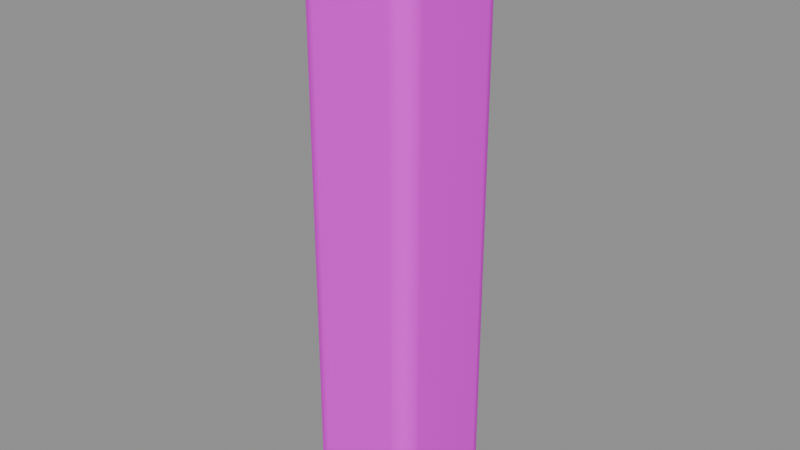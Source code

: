# Source: wall_pier.blend  (saved by Blender 4.5.87; exported with 4.5.12 LTS)
import bpy
from mathutils import Matrix  # noqa: F401  (used for matrix-valued properties, if any)

bpy.ops.wm.read_factory_settings(use_empty=True)
scene = bpy.context.scene
scene.name = 'Scene'

# ---- collections
col_sea_scene_blb_wall_pier = bpy.data.collections.new('SEA-SCENE-BLB-WALL-PIER'); scene.collection.children.link(col_sea_scene_blb_wall_pier)

# ---- images (referenced by path relative to the original .blend; pixels are not part of the script)
import os
ASSET_DIR = os.environ.get("B2B_ASSET_DIR", "")  # directory of the original .blend (textures are referenced by path, not embedded)
HERE = os.path.dirname(os.path.abspath(__file__))  # packed textures are extracted next to this script under _unpacked/

def load_image(name, relpath, width, height, colorspace="sRGB"):
    """Load a texture the original file referenced (path relative to the .blend, or extracted next to this script)."""
    p = next((c for c in (os.path.join(HERE, relpath), os.path.join(ASSET_DIR, relpath)) if relpath and os.path.exists(c)), "")
    if p:
        img = bpy.data.images.load(p, check_existing=True)
        img.name = name
    else:  # same state as the original file: an image datablock whose file is absent (Cycles renders it pink)
        img = bpy.data.images.new(name, width, height)
        img.source = "FILE"
        img.filepath = "//" + (relpath or name)
    img.colorspace_settings.name = colorspace
    return img
img_sea_cozy_8x8_512_png = load_image('sea_cozy_8x8_512.png', 'sea_cabin_muted_8x8_512.png', 1024, 1024, 'sRGB')

# ---- materials (node trees are filled in below, after node groups)
mat_sea_matte = bpy.data.materials.new('SEA_Matte')

# ---- material node trees
mat_sea_matte.use_nodes = True; mat_sea_matte.node_tree.nodes.clear()
_N = mat_sea_matte.node_tree.nodes; _L = mat_sea_matte.node_tree.links
n0 = _N.new('ShaderNodeUVMap'); n0.name = 'UV Map'; n0.location = (0, 0)
n0.width = 160
n0.uv_map = 'PaletteUV'
n1 = _N.new('ShaderNodeTexImage'); n1.name = 'Image Texture'; n1.location = (0, 0)
n1.image = img_sea_cozy_8x8_512_png
n1.interpolation = 'Closest'
n2 = _N.new('ShaderNodeBsdfPrincipled'); n2.name = 'Principled BSDF'; n2.location = (0, 0)
n2.inputs[2].default_value = 0.62
n2.inputs[10].default_value = 0.005
n2.inputs[13].default_value = 0.25
n3 = _N.new('ShaderNodeOutputMaterial'); n3.name = 'Material Output'; n3.location = (0, 0)
n4 = _N.new('ShaderNodeHueSaturation'); n4.name = 'Hue/Saturation/Value'; n4.location = (0, 0)
n4.width = 160
n5 = _N.new('ShaderNodeSeparateXYZ'); n5.name = 'Separate XYZ'; n5.location = (0, 0)
n6 = _N.new('ShaderNodeMath'); n6.name = 'Math'; n6.location = (0, 0)
n6.operation = 'MULTIPLY'
n6.inputs[1].default_value = 8.0
n7 = _N.new('ShaderNodeMath'); n7.name = 'Math.001'; n7.location = (0, 0)
n7.operation = 'FLOOR'
n8 = _N.new('ShaderNodeMath'); n8.name = 'Math.002'; n8.location = (0, 0)
n8.operation = 'COMPARE'
n8.inputs[1].default_value = 5.0
n8.inputs[2].default_value = 0.01
n9 = _N.new('ShaderNodeMath'); n9.name = 'Math.003'; n9.location = (0, 0)
n9.operation = 'MULTIPLY'
n9.inputs[1].default_value = 8.0
n10 = _N.new('ShaderNodeMath'); n10.name = 'Math.004'; n10.location = (0, 0)
n10.operation = 'FLOOR'
n11 = _N.new('ShaderNodeMath'); n11.name = 'Math.005'; n11.location = (0, 0)
n11.operation = 'COMPARE'
n11.inputs[1].default_value = 5.0
n11.inputs[2].default_value = 0.01
n12 = _N.new('ShaderNodeMath'); n12.name = 'Math.006'; n12.location = (0, 0)
n12.operation = 'MULTIPLY'
n13 = _N.new('ShaderNodeMath'); n13.name = 'Math.007'; n13.location = (0, 0)
n13.operation = 'MULTIPLY'
n13.inputs[1].default_value = 8.0
n14 = _N.new('ShaderNodeMath'); n14.name = 'Math.008'; n14.location = (0, 0)
n14.operation = 'FLOOR'
n15 = _N.new('ShaderNodeMath'); n15.name = 'Math.009'; n15.location = (0, 0)
n15.operation = 'COMPARE'
n15.inputs[1].default_value = 4.0
n15.inputs[2].default_value = 0.01
n16 = _N.new('ShaderNodeMath'); n16.name = 'Math.010'; n16.location = (0, 0)
n16.operation = 'MULTIPLY'
n16.inputs[1].default_value = 8.0
n17 = _N.new('ShaderNodeMath'); n17.name = 'Math.011'; n17.location = (0, 0)
n17.operation = 'FLOOR'
n18 = _N.new('ShaderNodeMath'); n18.name = 'Math.012'; n18.location = (0, 0)
n18.operation = 'COMPARE'
n18.inputs[1].default_value = 1.0
n18.inputs[2].default_value = 0.01
n19 = _N.new('ShaderNodeMath'); n19.name = 'Math.013'; n19.location = (0, 0)
n19.operation = 'MULTIPLY'
n20 = _N.new('ShaderNodeMath'); n20.name = 'Math.014'; n20.location = (0, 0)
n20.operation = 'MULTIPLY_ADD'
n20.inputs[1].default_value = -0.016
n21 = _N.new('ShaderNodeMath'); n21.name = 'Math.015'; n21.location = (0, 0)
n21.operation = 'MULTIPLY_ADD'
n21.inputs[1].default_value = 0.26
n21.inputs[2].default_value = 1.0
n22 = _N.new('ShaderNodeMath'); n22.name = 'Math.016'; n22.location = (0, 0)
n22.operation = 'MULTIPLY_ADD'
n22.inputs[1].default_value = -0.24
n22.inputs[2].default_value = 1.04
_L.new(n0.outputs[0], n1.inputs[0])
_L.new(n1.outputs[0], n4.inputs[4])
_L.new(n4.outputs[0], n2.inputs[0])
_L.new(n2.outputs[0], n3.inputs[0])
_L.new(n0.outputs[0], n5.inputs[0])
_L.new(n5.outputs[0], n6.inputs[0])
_L.new(n6.outputs[0], n7.inputs[0])
_L.new(n7.outputs[0], n8.inputs[0])
_L.new(n5.outputs[1], n9.inputs[0])
_L.new(n9.outputs[0], n10.inputs[0])
_L.new(n10.outputs[0], n11.inputs[0])
_L.new(n8.outputs[0], n12.inputs[0])
_L.new(n11.outputs[0], n12.inputs[1])
_L.new(n5.outputs[0], n13.inputs[0])
_L.new(n13.outputs[0], n14.inputs[0])
_L.new(n14.outputs[0], n15.inputs[0])
_L.new(n5.outputs[1], n16.inputs[0])
_L.new(n16.outputs[0], n17.inputs[0])
_L.new(n17.outputs[0], n18.inputs[0])
_L.new(n15.outputs[0], n19.inputs[0])
_L.new(n18.outputs[0], n19.inputs[1])
_L.new(n12.outputs[0], n20.inputs[0])
_L.new(n20.outputs[0], n4.inputs[0])
_L.new(n12.outputs[0], n21.inputs[0])
_L.new(n21.outputs[0], n4.inputs[2])
_L.new(n19.outputs[0], n22.inputs[0])
_L.new(n22.outputs[0], n4.inputs[1])
n3.is_active_output = True

# ---- meshes
me_cube_017 = bpy.data.meshes.new('Cube.017')
me_cube_017.from_pydata([(-0.115, -0.125, 0.0), (-0.115, -0.18, 0.055), (-0.17, -0.125, 0.055), (-0.115, -0.1525, 0.007348), (-0.1425, -0.125, 0.007348), (-0.1413, -0.1513, 0.01449), (-0.1425, -0.1727, 0.055), (-0.115, -0.1727, 0.02754), (-0.1413, -0.1655, 0.0287), (-0.1627, -0.125, 0.02754), (-0.1627, -0.1525, 0.055), (-0.1555, -0.1513, 0.0287), (-0.115, -0.18, 1.665), (-0.115, -0.125, 1.72), (-0.17, -0.125, 1.665), (-0.115, -0.1727, 1.692), (-0.1425, -0.1727, 1.665), (-0.1413, -0.1655, 1.691), (-0.1425, -0.125, 1.713), (-0.115, -0.1525, 1.713), (-0.1413, -0.1513, 1.706), (-0.1627, -0.1525, 1.665), (-0.1627, -0.125, 1.692), (-0.1555, -0.1513, 1.691), (-0.115, 0.125, 0.0), (-0.17, 0.125, 0.055), (-0.115, 0.18, 0.055), (-0.1425, 0.125, 0.007348), (-0.115, 0.1525, 0.007348), (-0.1413, 0.1513, 0.01449), (-0.1627, 0.1525, 0.055), (-0.1627, 0.125, 0.02754), (-0.1555, 0.1513, 0.0287), (-0.115, 0.1727, 0.02754), (-0.1425, 0.1727, 0.055), (-0.1413, 0.1655, 0.0287), (-0.115, 0.125, 1.72), (-0.115, 0.18, 1.665), (-0.17, 0.125, 1.665), (-0.115, 0.1525, 1.713), (-0.1425, 0.125, 1.713), (-0.1413, 0.1513, 1.706), (-0.1425, 0.1727, 1.665), (-0.115, 0.1727, 1.692), (-0.1413, 0.1655, 1.691), (-0.1627, 0.125, 1.692), (-0.1627, 0.1525, 1.665), (-0.1555, 0.1513, 1.691), (0.115, -0.125, 0.0), (0.17, -0.125, 0.055), (0.115, -0.18, 0.055), (0.1425, -0.125, 0.007348), (0.115, -0.1525, 0.007348), (0.1413, -0.1513, 0.01449), (0.1627, -0.1525, 0.055), (0.1627, -0.125, 0.02754), (0.1555, -0.1513, 0.0287), (0.115, -0.1727, 0.02754), (0.1425, -0.1727, 0.055), (0.1413, -0.1655, 0.0287), (0.115, -0.125, 1.72), (0.115, -0.18, 1.665), (0.17, -0.125, 1.665), (0.115, -0.1525, 1.713), (0.1425, -0.125, 1.713), (0.1413, -0.1513, 1.706), (0.1425, -0.1727, 1.665), (0.115, -0.1727, 1.692), (0.1413, -0.1655, 1.691), (0.1627, -0.125, 1.692), (0.1627, -0.1525, 1.665), (0.1555, -0.1513, 1.691), (0.115, 0.125, 0.0), (0.115, 0.18, 0.055), (0.17, 0.125, 0.055), (0.115, 0.1525, 0.007348), (0.1425, 0.125, 0.007348), (0.1413, 0.1513, 0.01449), (0.1425, 0.1727, 0.055), (0.115, 0.1727, 0.02754), (0.1413, 0.1655, 0.0287), (0.1627, 0.125, 0.02754), (0.1627, 0.1525, 0.055), (0.1555, 0.1513, 0.0287), (0.115, 0.125, 1.72), (0.17, 0.125, 1.665), (0.115, 0.18, 1.665), (0.1425, 0.125, 1.713), (0.115, 0.1525, 1.713), (0.1413, 0.1513, 1.706), (0.1627, 0.1525, 1.665), (0.1627, 0.125, 1.692), (0.1555, 0.1513, 1.691), (0.115, 0.1727, 1.692), (0.1425, 0.1727, 1.665), (0.1413, 0.1655, 1.691)], [], [(0, 3, 5, 4), (3, 7, 8, 5), (1, 6, 8, 7), (6, 10, 11, 8), (2, 9, 11, 10), (9, 4, 5, 11), (5, 8, 11), (12, 15, 17, 16), (15, 19, 20, 17), (13, 18, 20, 19), (18, 22, 23, 20), (14, 21, 23, 22), (21, 16, 17, 23), (17, 20, 23), (24, 27, 29, 28), (27, 31, 32, 29), (25, 30, 32, 31), (30, 34, 35, 32), (26, 33, 35, 34), (33, 28, 29, 35), (29, 32, 35), (36, 39, 41, 40), (39, 43, 44, 41), (37, 42, 44, 43), (42, 46, 47, 44), (38, 45, 47, 46), (45, 40, 41, 47), (41, 44, 47), (48, 51, 53, 52), (51, 55, 56, 53), (49, 54, 56, 55), (54, 58, 59, 56), (50, 57, 59, 58), (57, 52, 53, 59), (53, 56, 59), (60, 63, 65, 64), (63, 67, 68, 65), (61, 66, 68, 67), (66, 70, 71, 68), (62, 69, 71, 70), (69, 64, 65, 71), (65, 68, 71), (72, 75, 77, 76), (75, 79, 80, 77), (73, 78, 80, 79), (78, 82, 83, 80), (74, 81, 83, 82), (81, 76, 77, 83), (77, 80, 83), (84, 87, 89, 88), (87, 91, 92, 89), (85, 90, 92, 91), (90, 94, 95, 92), (86, 93, 95, 94), (93, 88, 89, 95), (89, 92, 95), (24, 0, 4, 27), (27, 4, 9, 31), (31, 9, 2, 25), (1, 12, 16, 6), (6, 16, 21, 10), (10, 21, 14, 2), (13, 36, 40, 18), (18, 40, 45, 22), (22, 45, 38, 14), (37, 26, 34, 42), (42, 34, 30, 46), (46, 30, 25, 38), (72, 24, 28, 75), (75, 28, 33, 79), (79, 33, 26, 73), (36, 84, 88, 39), (39, 88, 93, 43), (43, 93, 86, 37), (85, 74, 82, 90), (90, 82, 78, 94), (94, 78, 73, 86), (48, 72, 76, 51), (51, 76, 81, 55), (55, 81, 74, 49), (84, 60, 64, 87), (87, 64, 69, 91), (91, 69, 62, 85), (61, 50, 58, 66), (66, 58, 54, 70), (70, 54, 49, 62), (0, 48, 52, 3), (3, 52, 57, 7), (7, 57, 50, 1), (60, 13, 19, 63), (63, 19, 15, 67), (67, 15, 12, 61), (24, 72, 48, 0), (2, 14, 38, 25), (50, 61, 12, 1), (84, 36, 13, 60), (26, 37, 86, 73), (74, 85, 62, 49)])
me_cube_017.polygons.foreach_set('use_smooth', [True] * 98)
_uv = me_cube_017.uv_layers.new(name='PaletteUV')
_uv.uv.foreach_set('vector', [0.5875, 0.9375, 0.5625, 0.9625, 0.5375, 0.9375, 0.5625, 0.9125, 0.5875, 0.9375, 0.5625, 0.9625, 0.5375, 0.9375, 0.5625, 0.9125, 0.5875, 0.9375, 0.5625, 0.9625, 0.5375, 0.9375, 0.5625, 0.9125, 0.5875, 0.9375, 0.5625, 0.9625, 0.5375, 0.9375, 0.5625, 0.9125, 0.5875, 0.9375, 0.5625, 0.9625, 0.5375, 0.9375, 0.5625, 0.9125, 0.5875, 0.9375, 0.5625, 0.9625, 0.5375, 0.9375, 0.5625, 0.9125, 0.5875, 0.9375, 0.55, 0.9592, 0.55, 0.9158, 0.5875, 0.9375, 0.5625, 0.9625, 0.5375, 0.9375, 0.5625, 0.9125, 0.5875, 0.9375, 0.5625, 0.9625, 0.5375, 0.9375, 0.5625, 0.9125, 0.5875, 0.9375, 0.5625, 0.9625, 0.5375, 0.9375, 0.5625, 0.9125, 0.5875, 0.9375, 0.5625, 0.9625, 0.5375, 0.9375, 0.5625, 0.9125, 0.5875, 0.9375, 0.5625, 0.9625, 0.5375, 0.9375, 0.5625, 0.9125, 0.5875, 0.9375, 0.5625, 0.9625, 0.5375, 0.9375, 0.5625, 0.9125, 0.5875, 0.9375, 0.55, 0.9592, 0.55, 0.9158, 0.5875, 0.9375, 0.5625, 0.9625, 0.5375, 0.9375, 0.5625, 0.9125, 0.5875, 0.9375, 0.5625, 0.9625, 0.5375, 0.9375, 0.5625, 0.9125, 0.5875, 0.9375, 0.5625, 0.9625, 0.5375, 0.9375, 0.5625, 0.9125, 0.5875, 0.9375, 0.5625, 0.9625, 0.5375, 0.9375, 0.5625, 0.9125, 0.5875, 0.9375, 0.5625, 0.9625, 0.5375, 0.9375, 0.5625, 0.9125, 0.5875, 0.9375, 0.5625, 0.9625, 0.5375, 0.9375, 0.5625, 0.9125, 0.5875, 0.9375, 0.55, 0.9592, 0.55, 0.9158, 0.5875, 0.9375, 0.5625, 0.9625, 0.5375, 0.9375, 0.5625, 0.9125, 0.5875, 0.9375, 0.5625, 0.9625, 0.5375, 0.9375, 0.5625, 0.9125, 0.5875, 0.9375, 0.5625, 0.9625, 0.5375, 0.9375, 0.5625, 0.9125, 0.5875, 0.9375, 0.5625, 0.9625, 0.5375, 0.9375, 0.5625, 0.9125, 0.5875, 0.9375, 0.5625, 0.9625, 0.5375, 0.9375, 0.5625, 0.9125, 0.5875, 0.9375, 0.5625, 0.9625, 0.5375, 0.9375, 0.5625, 0.9125, 0.5875, 0.9375, 0.55, 0.9592, 0.55, 0.9158, 0.5875, 0.9375, 0.5625, 0.9625, 0.5375, 0.9375, 0.5625, 0.9125, 0.5875, 0.9375, 0.5625, 0.9625, 0.5375, 0.9375, 0.5625, 0.9125, 0.5875, 0.9375, 0.5625, 0.9625, 0.5375, 0.9375, 0.5625, 0.9125, 0.5875, 0.9375, 0.5625, 0.9625, 0.5375, 0.9375, 0.5625, 0.9125, 0.5875, 0.9375, 0.5625, 0.9625, 0.5375, 0.9375, 0.5625, 0.9125, 0.5875, 0.9375, 0.5625, 0.9625, 0.5375, 0.9375, 0.5625, 0.9125, 0.5875, 0.9375, 0.55, 0.9592, 0.55, 0.9158, 0.5875, 0.9375, 0.5625, 0.9625, 0.5375, 0.9375, 0.5625, 0.9125, 0.5875, 0.9375, 0.5625, 0.9625, 0.5375, 0.9375, 0.5625, 0.9125, 0.5875, 0.9375, 0.5625, 0.9625, 0.5375, 0.9375, 0.5625, 0.9125, 0.5875, 0.9375, 0.5625, 0.9625, 0.5375, 0.9375, 0.5625, 0.9125, 0.5875, 0.9375, 0.5625, 0.9625, 0.5375, 0.9375, 0.5625, 0.9125, 0.5875, 0.9375, 0.5625, 0.9625, 0.5375, 0.9375, 0.5625, 0.9125, 0.5875, 0.9375, 0.55, 0.9592, 0.55, 0.9158, 0.5875, 0.9375, 0.5625, 0.9625, 0.5375, 0.9375, 0.5625, 0.9125, 0.5875, 0.9375, 0.5625, 0.9625, 0.5375, 0.9375, 0.5625, 0.9125, 0.5875, 0.9375, 0.5625, 0.9625, 0.5375, 0.9375, 0.5625, 0.9125, 0.5875, 0.9375, 0.5625, 0.9625, 0.5375, 0.9375, 0.5625, 0.9125, 0.5875, 0.9375, 0.5625, 0.9625, 0.5375, 0.9375, 0.5625, 0.9125, 0.5875, 0.9375, 0.5625, 0.9625, 0.5375, 0.9375, 0.5625, 0.9125, 0.5875, 0.9375, 0.55, 0.9592, 0.55, 0.9158, 0.5875, 0.9375, 0.5625, 0.9625, 0.5375, 0.9375, 0.5625, 0.9125, 0.5875, 0.9375, 0.5625, 0.9625, 0.5375, 0.9375, 0.5625, 0.9125, 0.5875, 0.9375, 0.5625, 0.9625, 0.5375, 0.9375, 0.5625, 0.9125, 0.5875, 0.9375, 0.5625, 0.9625, 0.5375, 0.9375, 0.5625, 0.9125, 0.5875, 0.9375, 0.5625, 0.9625, 0.5375, 0.9375, 0.5625, 0.9125, 0.5875, 0.9375, 0.5625, 0.9625, 0.5375, 0.9375, 0.5625, 0.9125, 0.5875, 0.9375, 0.55, 0.9592, 0.55, 0.9158, 0.5875, 0.9375, 0.5625, 0.9625, 0.5375, 0.9375, 0.5625, 0.9125, 0.5875, 0.9375, 0.5625, 0.9625, 0.5375, 0.9375, 0.5625, 0.9125, 0.5875, 0.9375, 0.5625, 0.9625, 0.5375, 0.9375, 0.5625, 0.9125, 0.5875, 0.9375, 0.5625, 0.9625, 0.5375, 0.9375, 0.5625, 0.9125, 0.5875, 0.9375, 0.5625, 0.9625, 0.5375, 0.9375, 0.5625, 0.9125, 0.5875, 0.9375, 0.5625, 0.9625, 0.5375, 0.9375, 0.5625, 0.9125, 0.5875, 0.9375, 0.5625, 0.9625, 0.5375, 0.9375, 0.5625, 0.9125, 0.5875, 0.9375, 0.5625, 0.9625, 0.5375, 0.9375, 0.5625, 0.9125, 0.5875, 0.9375, 0.5625, 0.9625, 0.5375, 0.9375, 0.5625, 0.9125, 0.5875, 0.9375, 0.5625, 0.9625, 0.5375, 0.9375, 0.5625, 0.9125, 0.5875, 0.9375, 0.5625, 0.9625, 0.5375, 0.9375, 0.5625, 0.9125, 0.5875, 0.9375, 0.5625, 0.9625, 0.5375, 0.9375, 0.5625, 0.9125, 0.5875, 0.9375, 0.5625, 0.9625, 0.5375, 0.9375, 0.5625, 0.9125, 0.5875, 0.9375, 0.5625, 0.9625, 0.5375, 0.9375, 0.5625, 0.9125, 0.5875, 0.9375, 0.5625, 0.9625, 0.5375, 0.9375, 0.5625, 0.9125, 0.5875, 0.9375, 0.5625, 0.9625, 0.5375, 0.9375, 0.5625, 0.9125, 0.5875, 0.9375, 0.5625, 0.9625, 0.5375, 0.9375, 0.5625, 0.9125, 0.5875, 0.9375, 0.5625, 0.9625, 0.5375, 0.9375, 0.5625, 0.9125, 0.5875, 0.9375, 0.5625, 0.9625, 0.5375, 0.9375, 0.5625, 0.9125, 0.5875, 0.9375, 0.5625, 0.9625, 0.5375, 0.9375, 0.5625, 0.9125, 0.5875, 0.9375, 0.5625, 0.9625, 0.5375, 0.9375, 0.5625, 0.9125, 0.5875, 0.9375, 0.5625, 0.9625, 0.5375, 0.9375, 0.5625, 0.9125, 0.5875, 0.9375, 0.5625, 0.9625, 0.5375, 0.9375, 0.5625, 0.9125, 0.5875, 0.9375, 0.5625, 0.9625, 0.5375, 0.9375, 0.5625, 0.9125, 0.5875, 0.9375, 0.5625, 0.9625, 0.5375, 0.9375, 0.5625, 0.9125, 0.5875, 0.9375, 0.5625, 0.9625, 0.5375, 0.9375, 0.5625, 0.9125, 0.5875, 0.9375, 0.5625, 0.9625, 0.5375, 0.9375, 0.5625, 0.9125, 0.5875, 0.9375, 0.5625, 0.9625, 0.5375, 0.9375, 0.5625, 0.9125, 0.5875, 0.9375, 0.5625, 0.9625, 0.5375, 0.9375, 0.5625, 0.9125, 0.5875, 0.9375, 0.5625, 0.9625, 0.5375, 0.9375, 0.5625, 0.9125, 0.5875, 0.9375, 0.5625, 0.9625, 0.5375, 0.9375, 0.5625, 0.9125, 0.5875, 0.9375, 0.5625, 0.9625, 0.5375, 0.9375, 0.5625, 0.9125, 0.5875, 0.9375, 0.5625, 0.9625, 0.5375, 0.9375, 0.5625, 0.9125, 0.5875, 0.9375, 0.5625, 0.9625, 0.5375, 0.9375, 0.5625, 0.9125, 0.5875, 0.9375, 0.5625, 0.9625, 0.5375, 0.9375, 0.5625, 0.9125, 0.5875, 0.9375, 0.5625, 0.9625, 0.5375, 0.9375, 0.5625, 0.9125, 0.5875, 0.9375, 0.5625, 0.9625, 0.5375, 0.9375, 0.5625, 0.9125, 0.5875, 0.9375, 0.5625, 0.9625, 0.5375, 0.9375, 0.5625, 0.9125, 0.5875, 0.9375, 0.5625, 0.9625, 0.5375, 0.9375, 0.5625, 0.9125, 0.5875, 0.9375, 0.5625, 0.9625, 0.5375, 0.9375, 0.5625, 0.9125, 0.5875, 0.9375, 0.5625, 0.9625, 0.5375, 0.9375, 0.5625, 0.9125, 0.5875, 0.9375, 0.5625, 0.9625, 0.5375, 0.9375, 0.5625, 0.9125])
me_cube_017.materials.append(mat_sea_matte)
me_cube_017.update()
me_cube_017.normals_split_custom_set([tuple(v) for v in zip(*[iter([-0.03397, -0.03154, -0.9989, -0.02443, -0.4987, -0.8664, -0.4179, -0.4179, -0.8067, -0.4988, -0.02266, -0.8664, -0.02443, -0.4987, -0.8664, -0.02443, -0.8664, -0.4987, -0.4179, -0.8067, -0.4178, -0.4179, -0.4179, -0.8067, -0.03458, -0.9994, -0.006765, -0.5, -0.866, -0.004775, -0.4179, -0.8067, -0.4178, -0.02443, -0.8664, -0.4987, -0.5, -0.866, -0.004775, -0.866, -0.5, -0.004775, -0.8067, -0.4178, -0.4179, -0.4179, -0.8067, -0.4178, -0.9995, -0.03217, -0.006819, -0.8664, -0.02266, -0.4988, -0.8067, -0.4178, -0.4179, -0.866, -0.5, -0.004775, -0.8664, -0.02266, -0.4988, -0.4988, -0.02266, -0.8664, -0.4179, -0.4179, -0.8067, -0.8067, -0.4178, -0.4179, -0.4179, -0.4179, -0.8067, -0.4179, -0.8067, -0.4178, -0.8067, -0.4178, -0.4179, -0.03457, -0.9994, 0.006774, -0.02443, -0.8664, 0.4987, -0.4179, -0.8067, 0.4178, -0.5, -0.866, 0.004775, -0.02443, -0.8664, 0.4987, -0.02443, -0.4987, 0.8664, -0.4179, -0.4179, 0.8067, -0.4179, -0.8067, 0.4178, -0.03398, -0.03153, 0.9989, -0.4988, -0.02266, 0.8664, -0.4179, -0.4179, 0.8067, -0.02443, -0.4987, 0.8664, -0.4988, -0.02266, 0.8664, -0.8664, -0.02266, 0.4988, -0.8067, -0.4179, 0.4178, -0.4179, -0.4179, 0.8067, -0.9995, -0.03218, 0.00681, -0.866, -0.5, 0.004775, -0.8067, -0.4179, 0.4178, -0.8664, -0.02266, 0.4988, -0.866, -0.5, 0.004775, -0.5, -0.866, 0.004775, -0.4179, -0.8067, 0.4178, -0.8067, -0.4179, 0.4178, -0.4179, -0.8067, 0.4178, -0.4179, -0.4179, 0.8067, -0.8067, -0.4179, 0.4178, -0.03398, 0.03153, -0.9989, -0.4988, 0.02266, -0.8664, -0.4179, 0.4179, -0.8067, -0.02443, 0.4987, -0.8664, -0.4988, 0.02266, -0.8664, -0.8664, 0.02266, -0.4988, -0.8067, 0.4179, -0.4178, -0.4179, 0.4179, -0.8067, -0.9995, 0.03218, -0.00681, -0.866, 0.5, -0.004775, -0.8067, 0.4179, -0.4178, -0.8664, 0.02266, -0.4988, -0.866, 0.5, -0.004775, -0.5, 0.866, -0.004775, -0.4178, 0.8067, -0.4179, -0.8067, 0.4179, -0.4178, -0.03457, 0.9994, -0.006774, -0.02443, 0.8664, -0.4987, -0.4178, 0.8067, -0.4179, -0.5, 0.866, -0.004775, -0.02443, 0.8664, -0.4987, -0.02443, 0.4987, -0.8664, -0.4179, 0.4179, -0.8067, -0.4178, 0.8067, -0.4179, -0.4179, 0.4179, -0.8067, -0.8067, 0.4179, -0.4178, -0.4178, 0.8067, -0.4179, -0.03397, 0.03154, 0.9989, -0.02443, 0.4987, 0.8664, -0.4179, 0.4179, 0.8067, -0.4988, 0.02266, 0.8664, -0.02443, 0.4987, 0.8664, -0.02443, 0.8664, 0.4987, -0.4179, 0.8067, 0.4178, -0.4179, 0.4179, 0.8067, -0.03458, 0.9994, 0.006765, -0.5, 0.866, 0.004775, -0.4179, 0.8067, 0.4178, -0.02443, 0.8664, 0.4987, -0.5, 0.866, 0.004775, -0.866, 0.5, 0.004775, -0.8067, 0.4178, 0.4179, -0.4179, 0.8067, 0.4178, -0.9995, 0.03217, 0.006819, -0.8664, 0.02266, 0.4988, -0.8067, 0.4178, 0.4179, -0.866, 0.5, 0.004775, -0.8664, 0.02266, 0.4988, -0.4988, 0.02266, 0.8664, -0.4179, 0.4179, 0.8067, -0.8067, 0.4178, 0.4179, -0.4179, 0.4179, 0.8067, -0.4179, 0.8067, 0.4178, -0.8067, 0.4178, 0.4179, 0.03398, -0.03153, -0.9989, 0.4988, -0.02266, -0.8664, 0.4179, -0.4179, -0.8067, 0.02443, -0.4987, -0.8664, 0.4988, -0.02266, -0.8664, 0.8664, -0.02266, -0.4988, 0.8067, -0.4179, -0.4178, 0.4179, -0.4179, -0.8067, 0.9995, -0.03218, -0.00681, 0.866, -0.5, -0.004775, 0.8067, -0.4179, -0.4178, 0.8664, -0.02266, -0.4988, 0.866, -0.5, -0.004775, 0.5, -0.866, -0.004775, 0.4178, -0.8067, -0.4179, 0.8067, -0.4179, -0.4178, 0.03457, -0.9994, -0.006774, 0.02443, -0.8664, -0.4987, 0.4178, -0.8067, -0.4179, 0.5, -0.866, -0.004775, 0.02443, -0.8664, -0.4987, 0.02443, -0.4987, -0.8664, 0.4179, -0.4179, -0.8067, 0.4178, -0.8067, -0.4179, 0.4179, -0.4179, -0.8067, 0.8067, -0.4179, -0.4178, 0.4178, -0.8067, -0.4179, 0.03397, -0.03154, 0.9989, 0.02443, -0.4987, 0.8664, 0.4179, -0.4179, 0.8067, 0.4988, -0.02266, 0.8664, 0.02443, -0.4987, 0.8664, 0.02443, -0.8664, 0.4987, 0.4179, -0.8067, 0.4178, 0.4179, -0.4179, 0.8067, 0.03458, -0.9994, 0.006765, 0.5, -0.866, 0.004775, 0.4179, -0.8067, 0.4178, 0.02443, -0.8664, 0.4987, 0.5, -0.866, 0.004775, 0.866, -0.5, 0.004775, 0.8067, -0.4178, 0.4179, 0.4179, -0.8067, 0.4178, 0.9995, -0.03217, 0.006819, 0.8664, -0.02266, 0.4988, 0.8067, -0.4178, 0.4179, 0.866, -0.5, 0.004775, 0.8664, -0.02266, 0.4988, 0.4988, -0.02266, 0.8664, 0.4179, -0.4179, 0.8067, 0.8067, -0.4178, 0.4179, 0.4179, -0.4179, 0.8067, 0.4179, -0.8067, 0.4178, 0.8067, -0.4178, 0.4179, 0.03397, 0.03154, -0.9989, 0.02443, 0.4987, -0.8664, 0.4179, 0.4179, -0.8067, 0.4988, 0.02266, -0.8664, 0.02443, 0.4987, -0.8664, 0.02443, 0.8664, -0.4987, 0.4179, 0.8067, -0.4178, 0.4179, 0.4179, -0.8067, 0.03458, 0.9994, -0.006765, 0.5, 0.866, -0.004775, 0.4179, 0.8067, -0.4178, 0.02443, 0.8664, -0.4987, 0.5, 0.866, -0.004775, 0.866, 0.5, -0.004775, 0.8067, 0.4178, -0.4179, 0.4179, 0.8067, -0.4178, 0.9995, 0.03217, -0.006819, 0.8664, 0.02266, -0.4988, 0.8067, 0.4178, -0.4179, 0.866, 0.5, -0.004775, 0.8664, 0.02266, -0.4988, 0.4988, 0.02266, -0.8664, 0.4179, 0.4179, -0.8067, 0.8067, 0.4178, -0.4179, 0.4179, 0.4179, -0.8067, 0.4179, 0.8067, -0.4178, 0.8067, 0.4178, -0.4179, 0.03398, 0.03153, 0.9989, 0.4988, 0.02266, 0.8664, 0.4178, 0.4179, 0.8067, 0.02443, 0.4987, 0.8664, 0.4988, 0.02266, 0.8664, 0.8664, 0.02266, 0.4988, 0.8067, 0.4179, 0.4178, 0.4178, 0.4179, 0.8067, 0.9995, 0.03218, 0.00681, 0.866, 0.5, 0.004775, 0.8067, 0.4179, 0.4178, 0.8664, 0.02266, 0.4988, 0.866, 0.5, 0.004775, 0.5, 0.866, 0.004775, 0.4178, 0.8067, 0.4179, 0.8067, 0.4179, 0.4178, 0.03457, 0.9994, 0.006774, 0.02443, 0.8664, 0.4987, 0.4178, 0.8067, 0.4179, 0.5, 0.866, 0.004775, 0.02443, 0.8664, 0.4987, 0.02443, 0.4987, 0.8664, 0.4178, 0.4179, 0.8067, 0.4178, 0.8067, 0.4179, 0.4178, 0.4179, 0.8067, 0.8067, 0.4179, 0.4178, 0.4178, 0.8067, 0.4179, -0.03398, 0.03153, -0.9989, -0.03397, -0.03154, -0.9989, -0.4988, -0.02266, -0.8664, -0.4988, 0.02266, -0.8664, -0.4988, 0.02266, -0.8664, -0.4988, -0.02266, -0.8664, -0.8664, -0.02266, -0.4988, -0.8664, 0.02266, -0.4988, -0.8664, 0.02266, -0.4988, -0.8664, -0.02266, -0.4988, -0.9995, -0.03217, -0.006819, -0.9995, 0.03218, -0.00681, -0.03458, -0.9994, -0.006765, -0.03457, -0.9994, 0.006774, -0.5, -0.866, 0.004775, -0.5, -0.866, -0.004775, -0.5, -0.866, -0.004775, -0.5, -0.866, 0.004775, -0.866, -0.5, 0.004775, -0.866, -0.5, -0.004775, -0.866, -0.5, -0.004775, -0.866, -0.5, 0.004775, -0.9995, -0.03218, 0.00681, -0.9995, -0.03217, -0.006819, -0.03398, -0.03153, 0.9989, -0.03397, 0.03154, 0.9989, -0.4988, 0.02266, 0.8664, -0.4988, -0.02266, 0.8664, -0.4988, -0.02266, 0.8664, -0.4988, 0.02266, 0.8664, -0.8664, 0.02266, 0.4988, -0.8664, -0.02266, 0.4988, -0.8664, -0.02266, 0.4988, -0.8664, 0.02266, 0.4988, -0.9995, 0.03217, 0.006819, -0.9995, -0.03218, 0.00681, -0.03458, 0.9994, 0.006765, -0.03457, 0.9994, -0.006774, -0.5, 0.866, -0.004775, -0.5, 0.866, 0.004775, -0.5, 0.866, 0.004775, -0.5, 0.866, -0.004775, -0.866, 0.5, -0.004775, -0.866, 0.5, 0.004775, -0.866, 0.5, 0.004775, -0.866, 0.5, -0.004775, -0.9995, 0.03218, -0.00681, -0.9995, 0.03217, 0.006819, 0.03397, 0.03154, -0.9989, -0.03398, 0.03153, -0.9989, -0.02443, 0.4987, -0.8664, 0.02443, 0.4987, -0.8664, 0.02443, 0.4987, -0.8664, -0.02443, 0.4987, -0.8664, -0.02443, 0.8664, -0.4987, 0.02443, 0.8664, -0.4987, 0.02443, 0.8664, -0.4987, -0.02443, 0.8664, -0.4987, -0.03457, 0.9994, -0.006774, 0.03458, 0.9994, -0.006765, -0.03397, 0.03154, 0.9989, 0.03398, 0.03153, 0.9989, 0.02443, 0.4987, 0.8664, -0.02443, 0.4987, 0.8664, -0.02443, 0.4987, 0.8664, 0.02443, 0.4987, 0.8664, 0.02443, 0.8664, 0.4987, -0.02443, 0.8664, 0.4987, -0.02443, 0.8664, 0.4987, 0.02443, 0.8664, 0.4987, 0.03457, 0.9994, 0.006774, -0.03458, 0.9994, 0.006765, 0.9995, 0.03218, 0.00681, 0.9995, 0.03217, -0.006819, 0.866, 0.5, -0.004775, 0.866, 0.5, 0.004775, 0.866, 0.5, 0.004775, 0.866, 0.5, -0.004775, 0.5, 0.866, -0.004775, 0.5, 0.866, 0.004775, 0.5, 0.866, 0.004775, 0.5, 0.866, -0.004775, 0.03458, 0.9994, -0.006765, 0.03457, 0.9994, 0.006774, 0.03398, -0.03153, -0.9989, 0.03397, 0.03154, -0.9989, 0.4988, 0.02266, -0.8664, 0.4988, -0.02266, -0.8664, 0.4988, -0.02266, -0.8664, 0.4988, 0.02266, -0.8664, 0.8664, 0.02266, -0.4988, 0.8664, -0.02266, -0.4988, 0.8664, -0.02266, -0.4988, 0.8664, 0.02266, -0.4988, 0.9995, 0.03217, -0.006819, 0.9995, -0.03218, -0.00681, 0.03398, 0.03153, 0.9989, 0.03397, -0.03154, 0.9989, 0.4988, -0.02266, 0.8664, 0.4988, 0.02266, 0.8664, 0.4988, 0.02266, 0.8664, 0.4988, -0.02266, 0.8664, 0.8664, -0.02266, 0.4988, 0.8664, 0.02266, 0.4988, 0.8664, 0.02266, 0.4988, 0.8664, -0.02266, 0.4988, 0.9995, -0.03217, 0.006819, 0.9995, 0.03218, 0.00681, 0.03458, -0.9994, 0.006765, 0.03457, -0.9994, -0.006774, 0.5, -0.866, -0.004775, 0.5, -0.866, 0.004775, 0.5, -0.866, 0.004775, 0.5, -0.866, -0.004775, 0.866, -0.5, -0.004775, 0.866, -0.5, 0.004775, 0.866, -0.5, 0.004775, 0.866, -0.5, -0.004775, 0.9995, -0.03218, -0.00681, 0.9995, -0.03217, 0.006819, -0.03397, -0.03154, -0.9989, 0.03398, -0.03153, -0.9989, 0.02443, -0.4987, -0.8664, -0.02443, -0.4987, -0.8664, -0.02443, -0.4987, -0.8664, 0.02443, -0.4987, -0.8664, 0.02443, -0.8664, -0.4987, -0.02443, -0.8664, -0.4987, -0.02443, -0.8664, -0.4987, 0.02443, -0.8664, -0.4987, 0.03457, -0.9994, -0.006774, -0.03458, -0.9994, -0.006765, 0.03397, -0.03154, 0.9989, -0.03398, -0.03153, 0.9989, -0.02443, -0.4987, 0.8664, 0.02443, -0.4987, 0.8664, 0.02443, -0.4987, 0.8664, -0.02443, -0.4987, 0.8664, -0.02443, -0.8664, 0.4987, 0.02443, -0.8664, 0.4987, 0.02443, -0.8664, 0.4987, -0.02443, -0.8664, 0.4987, -0.03457, -0.9994, 0.006774, 0.03458, -0.9994, 0.006765, -0.03398, 0.03153, -0.9989, 0.03397, 0.03154, -0.9989, 0.03398, -0.03153, -0.9989, -0.03397, -0.03154, -0.9989, -0.9995, -0.03217, -0.006819, -0.9995, -0.03218, 0.00681, -0.9995, 0.03217, 0.006819, -0.9995, 0.03218, -0.00681, 0.03457, -0.9994, -0.006774, 0.03458, -0.9994, 0.006765, -0.03457, -0.9994, 0.006774, -0.03458, -0.9994, -0.006765, 0.03398, 0.03153, 0.9989, -0.03397, 0.03154, 0.9989, -0.03398, -0.03153, 0.9989, 0.03397, -0.03154, 0.9989, -0.03457, 0.9994, -0.006774, -0.03458, 0.9994, 0.006765, 0.03457, 0.9994, 0.006774, 0.03458, 0.9994, -0.006765, 0.9995, 0.03217, -0.006819, 0.9995, 0.03218, 0.00681, 0.9995, -0.03217, 0.006819, 0.9995, -0.03218, -0.00681])] * 3)])

# ---- objects
ob_wall_pier_mesh = bpy.data.objects.new('wall_pier_mesh', me_cube_017)
ob_root_wall_pier = bpy.data.objects.new('ROOT_wall_pier', None)

# ---- transforms, parenting, visibility, modifiers, constraints
ob_wall_pier_mesh.parent = ob_root_wall_pier
ob_wall_pier_mesh.location = (0.0, 0.0, 0.0)
ob_root_wall_pier.location = (0.0, 0.0, 0.0)

# ---- collection membership
col_sea_scene_blb_wall_pier.objects.link(ob_wall_pier_mesh)
col_sea_scene_blb_wall_pier.objects.link(ob_root_wall_pier)

# ---- scene / render settings (as saved in the file)
scene.frame_start = 1; scene.frame_end = 250; scene.frame_set(1)
scene.render.engine = 'BLENDER_EEVEE_NEXT'
bpy.context.view_layer.update()

# ---- added for rendering (the .blend has no active camera and no usable light): camera, sun + grey world if the file has none
cam_auto = bpy.data.cameras.new('AutoCamera')
cam_auto.lens = 50.0
cam_auto.sensor_width = 36.0
cam_auto.clip_end = 1000.0
ob_auto_camera = bpy.data.objects.new('AutoCamera', cam_auto)
scene.collection.objects.link(ob_auto_camera)
ob_auto_camera.location = (1.65602, -1.98723, 2.18482)
ob_auto_camera.rotation_euler = (1.09748, -7.21219e-08, 0.694738)
scene.camera = ob_auto_camera
light_auto_sun = bpy.data.lights.new('AutoSun', 'SUN')
light_auto_sun.energy = 3.0
light_auto_sun.angle = 0.0523599
ob_auto_sun = bpy.data.objects.new('AutoSun', light_auto_sun)
scene.collection.objects.link(ob_auto_sun)
ob_auto_sun.rotation_euler = (0.872665, 0.174533, 0.523599)
if scene.world is None:
    world_auto = bpy.data.worlds.new('AutoWorld')
    world_auto.color = (0.3, 0.3, 0.3)
    scene.world = world_auto
bpy.context.view_layer.update()

